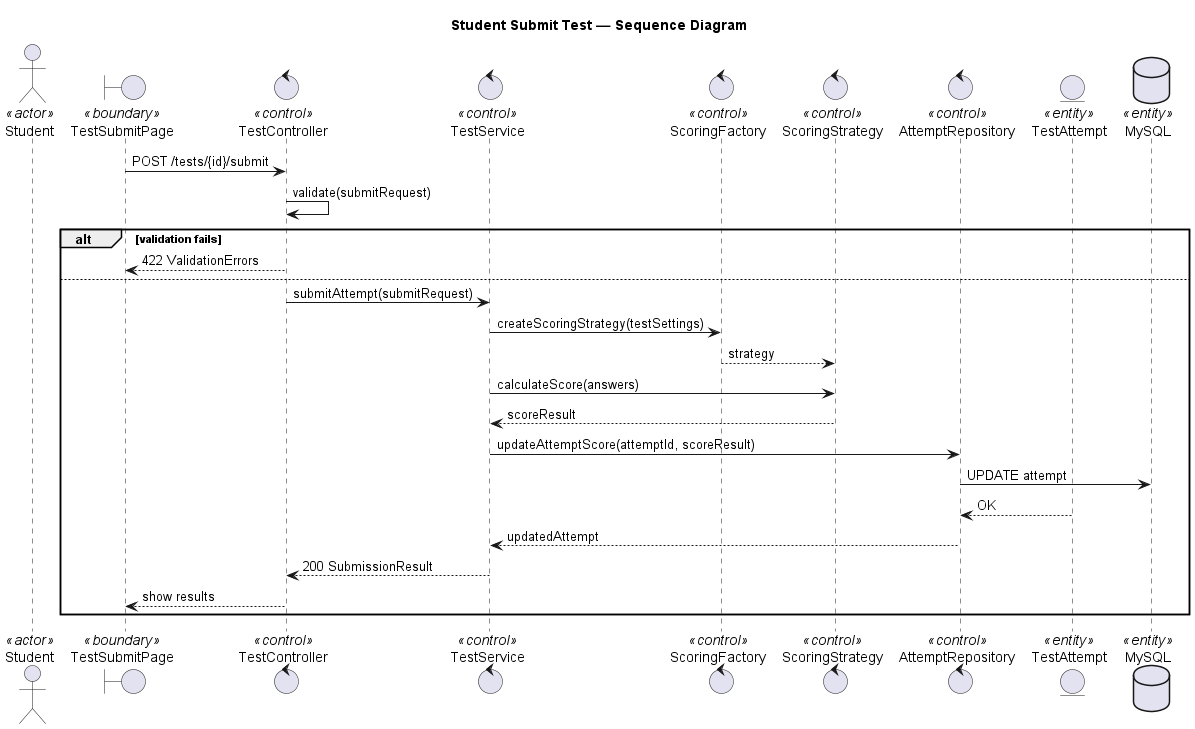

The diagram above was rendered by PlantUML. Its source (embedded in the PNG):
@startuml student submit test
title Student Submit Test — Sequence Diagram

actor Student <<actor>>
boundary "TestSubmitPage" as UI <<boundary>>
control "TestController" as Controller <<control>>
control "TestService" as Service <<control>>
control "ScoringFactory" as Factory <<control>>
control "ScoringStrategy" as Strategy <<control>>
control "AttemptRepository" as Repo <<control>>
entity "TestAttempt" as Attempt <<entity>>
database "MySQL" as DB <<entity>>

UI -> Controller: POST /tests/{id}/submit
Controller -> Controller: validate(submitRequest)
alt validation fails
  Controller --> UI: 422 ValidationErrors
else
  Controller -> Service: submitAttempt(submitRequest)
  Service -> Factory: createScoringStrategy(testSettings)
  Factory --> Strategy: strategy
  Service -> Strategy: calculateScore(answers)
  Strategy --> Service: scoreResult
  Service -> Repo: updateAttemptScore(attemptId, scoreResult)
  Repo -> DB: UPDATE attempt
  Attempt --> Repo: OK
  Repo --> Service: updatedAttempt
  Service --> Controller: 200 SubmissionResult
  Controller --> UI: show results
end

@enduml